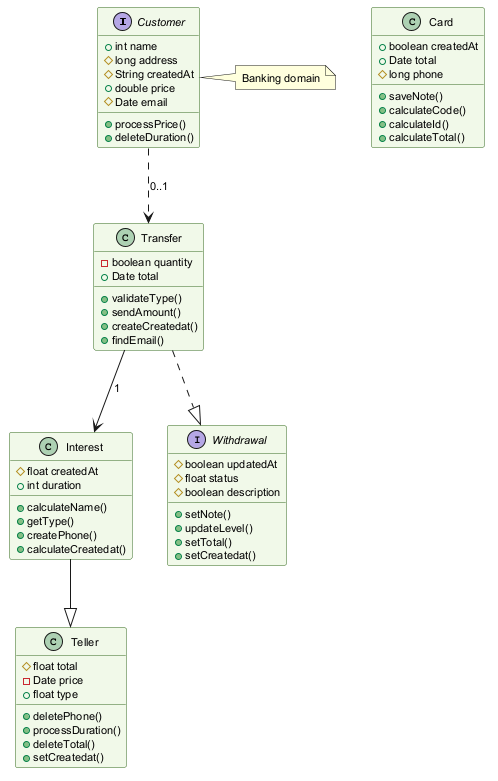

The diagram above was rendered by PlantUML. Its source (embedded in the PNG):
@startuml
skinparam backgroundColor #FFFFFF
skinparam classBackgroundColor #F1F8E9
skinparam classBorderColor #33691E
skinparam defaultFontSize 11
interface Customer {
  +int name
  #long address
  #String createdAt
  +double price
  #Date email
  +processPrice()
  +deleteDuration()
}
class Interest {
  #float createdAt
  +int duration
  +calculateName()
  +getType()
  +createPhone()
  +calculateCreatedat()
}
interface Withdrawal {
  #boolean updatedAt
  #float status
  #boolean description
  +setNote()
  +updateLevel()
  +setTotal()
  +setCreatedat()
}
class Transfer {
  -boolean quantity
  +Date total
  +validateType()
  +sendAmount()
  +createCreatedat()
  +findEmail()
}
class Teller {
  #float total
  -Date price
  +float type
  +deletePhone()
  +processDuration()
  +deleteTotal()
  +setCreatedat()
}
class Card {
  +boolean createdAt
  +Date total
  #long phone
  +saveNote()
  +calculateCode()
  +calculateId()
  +calculateTotal()
}
Interest --|> Teller
Customer ..> Transfer : "0..1"
Transfer ..|> Withdrawal
Transfer --> Interest : "1"
note right of Customer : Banking domain
@enduml